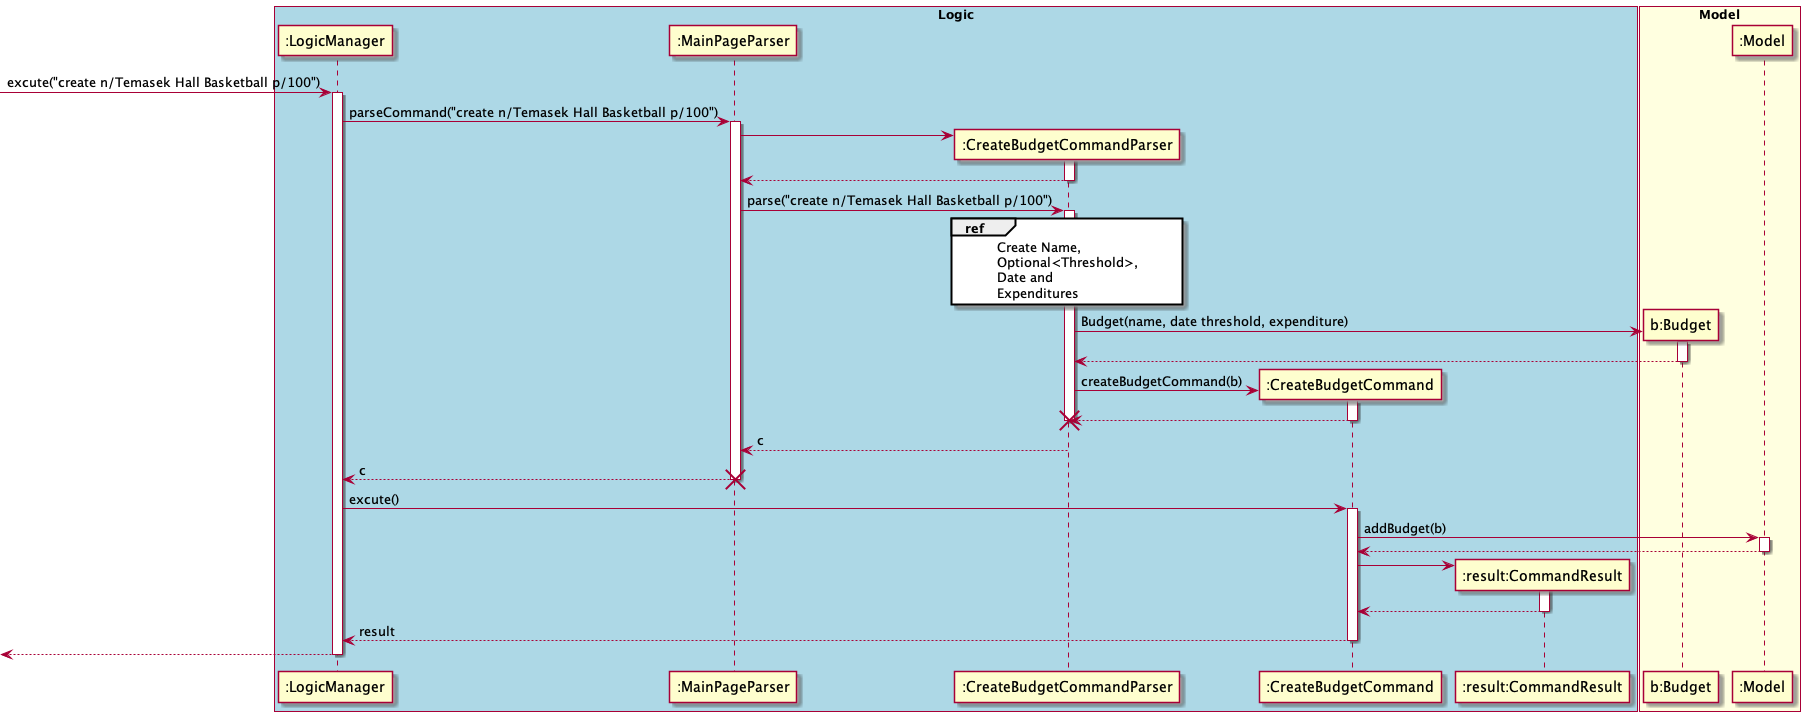

The diagram above was rendered by PlantUML. Its source (embedded in the PNG):
@startuml
box "Logic" #LightBlue
participant ":LogicManager" as LM
participant ":MainPageParser" as MPP
participant ":CreateBudgetCommandParser" as CBCP
participant ":CreateBudgetCommand" as CBC
participant ":result:CommandResult" as CR
end box

box "Model" #LightYellow
participant "b:Budget" as Budget
participant ":Model" as M
end box

[-> LM : excute("create n/Temasek Hall Basketball p/100")
activate LM
LM -> MPP : parseCommand("create n/Temasek Hall Basketball p/100")
activate MPP

create CBCP
MPP -> CBCP
activate CBCP
MPP <-- CBCP
deactivate CBCP
MPP -> CBCP : parse("create n/Temasek Hall Basketball p/100")
activate CBCP

ref over CBCP
    Create Name, 
    Optional<Threshold>, 
    Date and
    Expenditures
end ref


create Budget
CBCP -> Budget : Budget(name, date threshold, expenditure)
activate Budget
CBCP <-- Budget
deactivate Budget

create CBC
CBCP -> CBC : createBudgetCommand(b)
activate CBC
CBCP <-- CBC
deactivate CBC
destroy CBCP
MPP <-- CBCP : c
deactivate CBCP
LM <-- MPP : c
destroy MPP

LM -> CBC: excute()

activate CBC
CBC -> M : addBudget(b)
activate M
CBC <-- M
deactivate M

create CR
CBC -> CR
activate CR
CBC <-- CR
deactivate CR

LM <-- CBC: result
deactivate CBC
[<-- LM
deactivate LM


@enduml